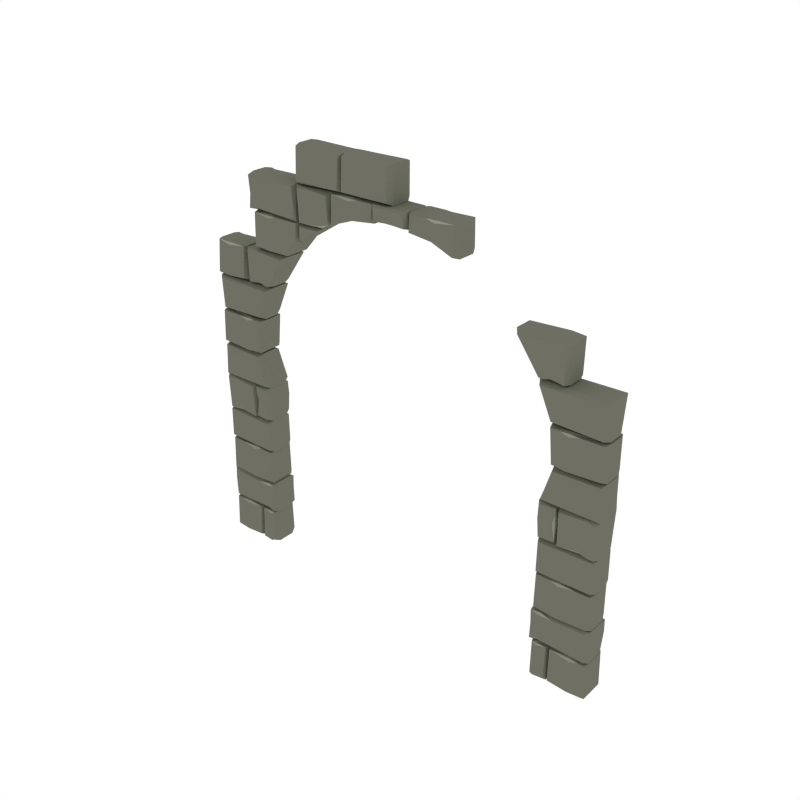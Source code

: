 # Source: Wall_ArchRound_Broken.blend  (saved by Blender 2.79.0; exported with 4.5.12 LTS)
import bpy
from mathutils import Matrix  # noqa: F401  (used for matrix-valued properties, if any)

bpy.ops.wm.read_factory_settings(use_empty=True)
scene = bpy.context.scene
scene.name = 'Scene'

# ---- collections
col_collection_1 = bpy.data.collections.new('Collection 1'); scene.collection.children.link(col_collection_1)

# ---- materials (node trees are filled in below, after node groups)
mat_main = bpy.data.materials.new('Main')
mat_main.alpha_threshold = 0.0
mat_main.diffuse_color = (0.159, 0.162, 0.1248, 1.0)
mat_main.roughness = 0.5
mat_highlights = bpy.data.materials.new('Highlights')
mat_highlights.alpha_threshold = 0.0
mat_highlights.diffuse_color = (0.2899, 0.2957, 0.226, 1.0)
mat_highlights.roughness = 0.5

# ---- material node trees

# ---- world
world_world = bpy.data.worlds.new('World'); scene.world = world_world
world_world.color = (1.0, 1.0, 1.0)
world_world.use_sun_shadow = False
world_world.sun_shadow_jitter_overblur = 0.0
world_world.cycles.sampling_method = 'NONE'
world_world.cycles.sample_map_resolution = 256

# ---- meshes
me_cube_059 = bpy.data.meshes.new('Cube.059')
me_cube_059.from_pydata([(-1.542, 0.6239, 0.4571), (-1.657, 0.6279, 0.4571), (-1.52, 0.5198, 0.4571), (-1.537, 0.6451, 0.1877), (-1.452, 0.5357, -0.2058), (-1.511, 0.663, -0.5298), (-1.453, 0.663, -0.6247), (-1.46, 0.6427, 0.4571), (-1.453, 0.3437, -0.6886), (-1.46, 0.364, 0.4571), (-1.991, 0.5419, 0.2166), (-1.966, 0.5198, 0.4571), (-1.991, 0.663, 0.1217), (-1.953, 0.6401, 0.4571), (-1.99, 0.3437, -0.414), (-1.967, 0.3695, 0.4571), (-1.511, 0.3437, -0.6537), (-1.538, 0.3839, 0.4571), (-1.465, 0.5198, 0.4571), (-1.53, 0.3422, -3.394), (-1.514, 0.3292, -3.663), (-1.634, 0.3413, -2.975), (-1.618, 0.3344, -3.931), (-1.464, 0.3411, -2.911), (-1.537, 0.004065, -3.816), (-1.514, 0.01389, -4.191), (-1.635, 0.003855, -3.721), (-1.616, 0.02577, -4.191), (-1.464, 0.002669, -3.186), (-1.654, 0.3344, 0.3318), (-1.841, 0.3105, 0.3524), (-1.841, 0.3105, 0.3524), (-1.92, 0.3344, 0.3318), (-1.66, 0.02857, 0.5909), (-1.633, 0.002669, -0.414), (-1.974, 0.02577, 0.5909), (-1.993, 0.003855, 0.1217), (-1.841, 0.01389, 0.5909), (-1.863, 0.004065, 0.2166), (-1.517, 2.36, -3.931), (-1.633, 0.3411, -0.6886), (-1.976, 0.3344, 0.3318), (-1.992, 0.3413, -0.6247), (-1.841, 0.3292, 0.06351), (-1.857, 0.3422, -0.2058), (-1.491, 0.02857, -4.191), (-1.514, 0.3105, -3.952), (-1.514, 0.3105, -3.952), (-1.66, 2.321, -3.394), (-1.676, 2.308, -3.663), (-1.498, 2.32, -2.975), (-1.518, 2.313, -3.931), (-1.996, 2.32, -2.911), (-1.974, 2.313, -3.931), (-1.653, 1.999, -3.816), (-1.676, 2.009, -4.191), (-1.538, 2.004, -3.721), (-1.561, 2.026, -4.191), (-1.996, 1.997, -3.186), (-1.969, 2.024, -4.191), (-1.596, 2.313, -3.931), (-1.676, 2.289, -3.952), (-1.676, 2.289, -3.952), (-1.771, 2.313, -3.931), (-1.96, 2.347, -3.931), (-1.413, 2.629, -4.191), (-1.377, 2.655, -3.186), (-1.958, 2.632, -4.191), (-1.988, 2.654, -3.721), (-1.496, 2.332, -2.911), (-1.988, 2.332, -2.975), (-1.499, 2.67, -3.394), (-1.483, 2.683, -3.663), (-1.629, 2.671, -2.975), (-1.609, 2.678, -3.931), (-1.37, 2.671, -2.911), (-1.391, 2.678, -3.931), (-1.506, 2.993, -3.816), (-1.483, 2.983, -4.191), (-1.621, 2.987, -3.721), (-1.598, 2.965, -4.191), (-1.156, 2.994, -3.186), (-1.2, 2.968, -4.191), (-1.662, 2.984, -3.931), (-1.849, 2.96, -3.952), (-1.849, 2.96, -3.952), (-1.982, 2.985, -3.747), (-1.668, 2.694, -4.191), (-1.641, 2.668, -3.186), (-1.982, 2.688, -4.158), (-1.997, 2.669, -3.721), (-1.849, 2.679, -4.191), (-1.871, 2.669, -3.816), (-1.641, 2.991, -2.911), (-1.992, 2.991, -2.975), (-1.849, 2.979, -3.663), (-1.865, 2.992, -3.394), (-1.483, 2.702, -3.952), (-1.483, 2.702, -3.952), (-1.43, 2.678, -3.931), (-1.669, 1.004, -0.2058), (-1.685, 0.99, 0.06351), (-1.46, 1.003, -0.6247), (-1.481, 0.9954, 0.3318), (-1.987, 1.003, -0.6886), (-1.966, 0.9954, 0.3318), (-1.662, 0.6652, 0.2166), (-1.685, 0.6757, 0.5909), (-1.468, 0.6709, 0.1217), (-1.491, 0.6942, 0.5909), (-1.987, 0.6637, -0.414), (-1.961, 0.6913, 0.5909), (-1.605, 0.9954, 0.3318), (-1.685, 0.97, 0.3524), (-1.685, 0.97, 0.3524), (-1.835, 0.9954, 0.3318), (-1.493, 3.327, -3.931), (-1.974, 1.027, 0.3861), (-1.485, 1.304, 0.5205), (-1.458, 1.33, -0.4141), (-1.482, 1.029, 0.5205), (-1.454, 1.004, -0.2908), (-1.97, 1.31, 0.3861), (-1.989, 1.33, -0.6895), (-1.989, 1.007, -0.6254), (-1.326, 3.303, -3.952), (-1.326, 3.303, -3.952), (-1.255, 3.327, -3.931), (-1.487, 3.037, -4.191), (-1.511, 3.011, -3.186), (-1.157, 3.035, -4.191), (-1.136, 3.012, -3.721), (-1.326, 3.023, -4.191), (-1.306, 3.013, -3.816), (-1.511, 3.334, -2.911), (-1.016, 3.327, -3.931), (-0.9972, 3.334, -2.975), (-1.326, 3.322, -3.663), (-1.312, 3.335, -3.394), (-1.563, 1.958, 0.3318), (-1.976, 1.971, 0.3318), (-1.479, 1.693, 0.5909), (-1.453, 1.667, -0.414), (-1.974, 1.69, 0.5909), (-1.993, 1.668, 0.1217), (-1.542, 1.985, -0.6886), (-1.992, 1.985, -0.6247), (-1.624, 1.539, -3.394), (-1.611, 1.524, -3.663), (-1.623, 1.667, -2.975), (-1.617, 1.65, -3.931), (-1.623, 1.331, -2.911), (-1.459, 1.545, -3.816), (-1.469, 1.524, -4.191), (-1.458, 1.669, -3.721), (-1.48, 1.648, -4.191), (-1.457, 1.331, -3.186), (-1.645, 1.332, 0.3318), (-1.836, 1.358, 0.3524), (-1.836, 1.358, 0.3524), (-1.916, 1.332, 0.3318), (-1.651, 1.642, 0.5909), (-1.625, 1.67, -0.414), (-1.969, 1.645, 0.5909), (-1.991, 1.669, 0.1217), (-1.836, 1.658, 0.5909), (-1.859, 1.669, 0.2166), (-1.625, 1.325, -0.6886), (-1.971, 1.332, 0.3318), (-1.99, 1.325, -0.6247), (-1.836, 1.338, 0.06351), (-1.852, 1.324, -0.2058), (-1.483, 1.356, -4.191), (-1.617, 1.599, -3.931), (-1.593, 1.524, -3.952), (-1.593, 1.524, -3.952), (-1.529, 3.483, -4.014), (-1.456, 3.622, -4.142), (-1.482, 3.662, -2.946), (-1.034, 3.637, -4.184), (-1.011, 3.662, -3.186), (-1.031, 3.359, -4.184), (-1.012, 3.338, -3.721), (-1.019, 3.483, -4.182), (-1.012, 3.46, -3.816), (-1.535, 3.643, -4.141), (-1.54, 3.662, -2.911), (-1.535, 3.357, -4.141), (-1.54, 3.338, -2.975), (-1.482, 3.338, -3.07), (-1.541, 3.467, -3.394), (-1.448, 3.376, -4.141), (-1.474, 3.483, -4.035), (-1.542, 0.6239, -4.057), (-1.657, 0.6279, -4.057), (-1.52, 0.5198, -4.057), (-1.537, 0.6451, -3.787), (-1.452, 0.5357, -3.394), (-1.511, 0.663, -3.07), (-1.453, 0.663, -2.975), (-1.46, 0.6427, -4.057), (-1.453, 0.3437, -2.911), (-1.46, 0.364, -4.057), (-1.991, 0.5419, -3.816), (-1.966, 0.5198, -4.057), (-1.991, 0.663, -3.721), (-1.953, 0.6401, -4.057), (-1.99, 0.3437, -3.186), (-1.967, 0.3695, -4.057), (-1.511, 0.3437, -2.946), (-1.538, 0.3839, -4.057), (-1.465, 0.5198, -4.057), (-1.485, 0.3344, -3.931), (-1.53, 0.3422, -0.2058), (-1.514, 0.3292, 0.06351), (-1.634, 0.3413, -0.6247), (-1.618, 0.3344, 0.3318), (-1.464, 0.3411, -0.6886), (-1.537, 0.004065, 0.2166), (-1.514, 0.01389, 0.5909), (-1.635, 0.003855, 0.1217), (-1.616, 0.02577, 0.5909), (-1.464, 0.002669, -0.414), (-1.491, 0.02857, 0.5909), (-1.654, 0.3344, -3.931), (-1.841, 0.3105, -3.952), (-1.841, 0.3105, -3.952), (-1.92, 0.3344, -3.931), (-1.66, 0.02857, -4.191), (-1.633, 0.002669, -3.186), (-1.974, 0.02577, -4.191), (-1.993, 0.003855, -3.721), (-1.841, 0.01389, -4.191), (-1.863, 0.004065, -3.816), (-1.517, 2.36, 0.3318), (-1.633, 0.3411, -2.911), (-1.976, 0.3344, -3.931), (-1.992, 0.3413, -2.975), (-1.841, 0.3292, -3.663), (-1.857, 0.3422, -3.394), (-1.514, 0.3105, 0.3524), (-1.514, 0.3105, 0.3524), (-1.485, 0.3344, 0.3318), (-1.66, 2.321, -0.2058), (-1.676, 2.308, 0.06351), (-1.498, 2.32, -0.6247), (-1.518, 2.313, 0.3318), (-1.996, 2.32, -0.6886), (-1.974, 2.313, 0.3318), (-1.653, 1.999, 0.2166), (-1.676, 2.009, 0.5909), (-1.538, 2.004, 0.1217), (-1.561, 2.026, 0.5909), (-1.996, 1.997, -0.414), (-1.969, 2.024, 0.5909), (-1.596, 2.313, 0.3318), (-1.676, 2.289, 0.3524), (-1.676, 2.289, 0.3524), (-1.771, 2.313, 0.3318), (-1.96, 2.347, 0.3318), (-1.413, 2.629, 0.5909), (-1.377, 2.655, -0.414), (-1.958, 2.632, 0.5909), (-1.988, 2.654, 0.1217), (-1.496, 2.332, -0.6886), (-1.988, 2.332, -0.6247), (-1.499, 2.67, -0.2058), (-1.483, 2.683, 0.06351), (-1.629, 2.671, -0.6247), (-1.609, 2.678, 0.3318), (-1.37, 2.671, -0.6886), (-1.391, 2.678, 0.3318), (-1.506, 2.993, 0.2166), (-1.483, 2.983, 0.5909), (-1.621, 2.987, 0.1217), (-1.598, 2.965, 0.5909), (-1.156, 2.994, -0.414), (-1.2, 2.968, 0.5909), (-1.662, 2.984, 0.3318), (-1.849, 2.96, 0.3524), (-1.849, 2.96, 0.3524), (-1.982, 2.985, 0.1471), (-1.668, 2.694, 0.5909), (-1.641, 2.668, -0.414), (-1.982, 2.688, 0.5581), (-1.997, 2.669, 0.1217), (-1.849, 2.679, 0.5909), (-1.871, 2.669, 0.2166), (-1.641, 2.991, -0.6886), (-1.992, 2.991, -0.6247), (-1.849, 2.979, 0.06351), (-1.865, 2.992, -0.2058), (-1.483, 2.702, 0.3524), (-1.483, 2.702, 0.3524), (-1.43, 2.678, 0.3318), (-1.669, 1.004, -3.394), (-1.685, 0.99, -3.663), (-1.46, 1.003, -2.975), (-1.481, 0.9954, -3.931), (-1.987, 1.003, -2.911), (-1.966, 0.9954, -3.931), (-1.662, 0.6652, -3.816), (-1.685, 0.6757, -4.191), (-1.468, 0.6709, -3.721), (-1.491, 0.6942, -4.191), (-1.987, 0.6637, -3.186), (-1.961, 0.6913, -4.191), (-1.605, 0.9954, -3.931), (-1.685, 0.97, -3.952), (-1.685, 0.97, -3.952), (-1.835, 0.9954, -3.931), (-1.493, 3.327, 0.3318), (-1.015, 3.173, 0.4895), (-0.9958, 3.162, -0.1703), (-1.015, 3.173, -4.089), (-0.9958, 3.162, -3.429), (-1.974, 1.027, -3.986), (-1.485, 1.304, -4.12), (-1.458, 1.33, -3.186), (-1.482, 1.029, -4.12), (-1.454, 1.004, -3.309), (-1.97, 1.31, -3.986), (-1.989, 1.33, -2.91), (-1.989, 1.007, -2.974), (-1.326, 3.303, 0.3524), (-1.326, 3.303, 0.3524), (-1.255, 3.327, 0.3318), (-1.487, 3.037, 0.5909), (-1.511, 3.011, -0.414), (-1.157, 3.035, 0.5909), (-1.136, 3.012, 0.1217), (-1.326, 3.023, 0.5909), (-1.306, 3.013, 0.2166), (-1.511, 3.334, -0.6886), (-1.016, 3.327, 0.3318), (-0.9972, 3.334, -0.6247), (-1.326, 3.322, 0.06351), (-1.312, 3.335, -0.2058), (-1.563, 1.958, -3.931), (-1.974, 1.779, -4.108), (-1.506, 1.777, -4.108), (-1.993, 1.769, -3.484), (-1.481, 1.768, -3.098), (-1.974, 1.779, 0.5084), (-1.506, 1.777, 0.5083), (-1.993, 1.769, -0.1161), (-1.481, 1.768, -0.5015), (-1.976, 1.971, -3.931), (-1.479, 1.693, -4.191), (-1.453, 1.667, -3.186), (-1.974, 1.69, -4.191), (-1.993, 1.668, -3.721), (-1.542, 1.985, -2.911), (-1.992, 1.985, -2.975), (-1.617, 1.35, -3.931), (-1.624, 1.539, -0.2058), (-1.611, 1.524, 0.06351), (-1.623, 1.667, -0.6247), (-1.617, 1.65, 0.3318), (-1.623, 1.331, -0.6886), (-1.459, 1.545, 0.2166), (-1.469, 1.524, 0.5909), (-1.458, 1.669, 0.1217), (-1.48, 1.648, 0.5909), (-1.457, 1.331, -0.414), (-1.483, 1.356, 0.5909), (-1.645, 1.332, -3.931), (-1.836, 1.358, -3.952), (-1.836, 1.358, -3.952), (-1.916, 1.332, -3.931), (-1.651, 1.642, -4.191), (-1.625, 1.67, -3.186), (-1.969, 1.645, -4.191), (-1.991, 1.669, -3.721), (-1.836, 1.658, -4.191), (-1.859, 1.669, -3.816), (-1.625, 1.325, -2.911), (-1.971, 1.332, -3.931), (-1.99, 1.325, -2.975), (-1.836, 1.338, -3.663), (-1.852, 1.324, -3.394), (-1.617, 1.599, 0.3318), (-1.593, 1.524, 0.3524), (-1.593, 1.524, 0.3524), (-1.617, 1.35, 0.3318), (-1.529, 3.483, 0.4141), (-1.456, 3.622, 0.5424), (-1.482, 3.662, -0.6537), (-1.034, 3.637, 0.5848), (-1.011, 3.662, -0.414), (-1.031, 3.359, 0.5843), (-1.012, 3.338, 0.1217), (-1.019, 3.483, 0.582), (-1.012, 3.46, 0.2166), (-1.535, 3.643, 0.5413), (-1.54, 3.662, -0.6886), (-1.535, 3.357, 0.5413), (-1.54, 3.338, -0.6247), (-1.482, 3.338, -0.5298), (-1.541, 3.467, -0.2058), (-1.448, 3.376, 0.5409), (-1.474, 3.483, 0.4355), (-0.9704, 3.31, 0.3861), (-0.9891, 3.33, -0.6895), (-0.5278, 3.958, 0.3318), (-0.498, 3.687, 0.3838), (-0.02752, 3.962, 0.5178), (-0.00108, 3.987, -0.414), (-0.02851, 3.689, 0.5178), (-0.001176, 3.664, -0.2911), (-0.4847, 3.967, 0.3838), (-0.5049, 3.987, -0.6886), (-0.4197, 3.627, 0.3524), (-0.5051, 3.667, -0.6247), (-0.9757, 3.971, 0.3318), (-0.5335, 3.693, 0.5909), (-0.5071, 3.667, -0.414), (-0.9736, 3.69, 0.5909), (-0.9933, 3.668, 0.1217), (-0.5071, 3.985, -0.6886), (-0.9918, 3.985, -0.6247), (-0.4034, 3.659, -3.394), (-0.4197, 3.646, -3.663), (-0.1649, 3.658, -2.975), (-0.1832, 3.651, -3.931), (-0.6271, 3.658, -2.911), (-0.3991, 3.473, -3.816), (-0.4039, 3.485, -4.191), (-0.1677, 3.498, -3.721), (-0.6508, 3.387, 0.3318), (-0.721, 3.364, 0.3524), (-0.721, 3.364, 0.3524), (-0.916, 3.343, 0.3318), (-0.6552, 3.628, 0.5909), (-0.6287, 3.654, -0.414), (-0.9692, 3.631, 0.5909), (-0.9913, 3.653, 0.1217), (-0.8362, 3.643, 0.5909), (-0.8588, 3.653, 0.2166), (-0.6301, 3.381, -0.6886), (-0.9714, 3.343, 0.3318), (-0.9897, 3.336, -0.6247), (-0.721, 3.345, 0.06351), (-0.7373, 3.332, -0.2058), (-0.1935, 3.516, -4.191), (-0.6289, 3.384, -3.186), (-0.5989, 3.406, -4.191), (-0.3398, 3.651, -3.931), (-0.9704, 3.31, -3.986), (-0.9891, 3.33, -2.91), (-0.5278, 3.958, -3.931), (-0.498, 3.687, -3.983), (-0.02752, 3.962, -4.117), (-0.00108, 3.987, -3.186), (-0.02851, 3.689, -4.117), (-0.001176, 3.664, -3.309), (-0.4847, 3.967, -3.983), (-0.5049, 3.987, -2.911), (-0.6064, 3.651, 0.3318), (-0.5051, 3.667, -2.975), (-0.9757, 3.971, -3.931), (-0.5335, 3.693, -4.191), (-0.5071, 3.667, -3.186), (-0.9736, 3.69, -4.191), (-0.9933, 3.668, -3.721), (-0.5071, 3.985, -2.911), (-0.9918, 3.985, -2.975), (-0.4197, 3.627, -3.952), (-0.4197, 3.627, -3.952), (-0.6064, 3.651, -3.931), (-0.4034, 3.659, -0.2058), (-0.4197, 3.646, 0.06351), (-0.1649, 3.658, -0.6247), (-0.1832, 3.651, 0.3318), (-0.6271, 3.658, -0.6886), (-0.3991, 3.473, 0.2166), (-0.4039, 3.485, 0.5909), (-0.1677, 3.498, 0.1217), (-0.1935, 3.516, 0.5909), (-0.6508, 3.387, -3.931), (-0.721, 3.364, -3.952), (-0.721, 3.364, -3.952), (-0.916, 3.343, -3.931), (-0.6552, 3.628, -4.191), (-0.6287, 3.654, -3.186), (-0.9692, 3.631, -4.191), (-0.9913, 3.653, -3.721), (-0.8362, 3.643, -4.191), (-0.8588, 3.653, -3.816), (-0.6301, 3.381, -2.911), (-0.9714, 3.343, -3.931), (-0.9897, 3.336, -2.975), (-0.721, 3.345, -3.663), (-0.7373, 3.332, -3.394), (-0.6289, 3.384, -0.414), (-0.5989, 3.406, 0.5909), (-0.3398, 3.651, 0.3318), (-0.4197, 3.627, 0.3524), (-0.775, 3.308, 0.4306), (-0.7361, 3.33, -0.5984), (-0.775, 3.308, -4.03), (-0.7361, 3.33, -3.001), (-0.9891, 3.164, -0.6623), (-0.9719, 3.19, 0.3861), (-0.9891, 3.164, -2.937), (-0.9719, 3.19, -3.986), (-0.1445, 3.639, 0.9994), (-0.1666, 3.661, 0.5302), (-0.1467, 3.529, 0.7403), (-0.165, 3.514, -0.2162), (-0.1445, 3.639, -3.782), (-0.1666, 3.661, -3.313), (-0.1467, 3.529, -3.523), (-0.165, 3.514, -2.566), (1.542, 0.6239, 0.4571), (1.657, 0.6279, 0.4571), (1.52, 0.5198, 0.4571), (1.537, 0.6451, 0.1877), (1.452, 0.5357, -0.2058), (1.511, 0.663, -0.5298), (1.453, 0.663, -0.6247), (1.46, 0.6427, 0.4571), (1.453, 0.3437, -0.6886), (1.46, 0.364, 0.4571), (1.991, 0.5419, 0.2166), (1.966, 0.5198, 0.4571), (1.991, 0.663, 0.1217), (1.953, 0.6401, 0.4571), (1.99, 0.3437, -0.414), (1.967, 0.3695, 0.4571), (1.511, 0.3437, -0.6537), (1.538, 0.3839, 0.4571), (1.465, 0.5198, 0.4571), (1.53, 0.3422, -3.394), (1.514, 0.3292, -3.663), (1.634, 0.3413, -2.975), (1.618, 0.3344, -3.931), (1.464, 0.3411, -2.911), (1.537, 0.004065, -3.816), (1.514, 0.01389, -4.191), (1.635, 0.003855, -3.721), (1.616, 0.02577, -4.191), (1.464, 0.002669, -3.186), (1.654, 0.3344, 0.3318), (1.841, 0.3105, 0.3524), (1.841, 0.3105, 0.3524), (1.92, 0.3344, 0.3318), (1.66, 0.02857, 0.5909), (1.633, 0.002669, -0.414), (1.974, 0.02577, 0.5909), (1.993, 0.003855, 0.1217), (1.841, 0.01389, 0.5909), (1.863, 0.004065, 0.2166), (1.517, 2.36, -3.931), (1.633, 0.3411, -0.6886), (1.976, 0.3344, 0.3318), (1.992, 0.3413, -0.6247), (1.841, 0.3292, 0.06351), (1.857, 0.3422, -0.2058), (1.491, 0.02857, -4.191), (1.514, 0.3105, -3.952), (1.514, 0.3105, -3.952), (1.66, 2.321, -3.394), (1.676, 2.308, -3.663), (1.498, 2.32, -2.975), (1.518, 2.313, -3.931), (1.996, 2.32, -2.911), (1.974, 2.313, -3.931), (1.653, 1.999, -3.816), (1.676, 2.009, -4.191), (1.538, 2.004, -3.721), (1.561, 2.026, -4.191), (1.996, 1.997, -3.186), (1.969, 2.024, -4.191), (1.596, 2.313, -3.931), (1.676, 2.289, -3.952), (1.676, 2.289, -3.952), (1.771, 2.313, -3.931), (1.96, 2.347, -3.931), (1.413, 2.629, -4.191), (1.377, 2.655, -3.186), (1.958, 2.632, -4.191), (1.988, 2.654, -3.721), (1.496, 2.332, -2.911), (1.988, 2.332, -2.975), (1.499, 2.67, -3.394), (1.483, 2.683, -3.663), (1.629, 2.671, -2.975), (1.609, 2.678, -3.931), (1.37, 2.671, -2.911), (1.391, 2.678, -3.931), (1.506, 2.993, -3.816), (1.483, 2.983, -4.191), (1.621, 2.987, -3.721), (1.598, 2.965, -4.191), (1.156, 2.994, -3.186), (1.2, 2.968, -4.191), (1.483, 2.702, -3.952), (1.483, 2.702, -3.952), (1.43, 2.678, -3.931), (1.669, 1.004, -0.2058), (1.685, 0.99, 0.06351), (1.46, 1.003, -0.6247), (1.481, 0.9954, 0.3318), (1.987, 1.003, -0.6886), (1.966, 0.9954, 0.3318), (1.662, 0.6652, 0.2166), (1.685, 0.6757, 0.5909), (1.468, 0.6709, 0.1217), (1.491, 0.6942, 0.5909), (1.987, 0.6637, -0.414), (1.961, 0.6913, 0.5909), (1.605, 0.9954, 0.3318), (1.685, 0.97, 0.3524), (1.685, 0.97, 0.3524), (1.835, 0.9954, 0.3318), (1.974, 1.027, 0.3861), (1.485, 1.304, 0.5205), (1.458, 1.33, -0.4141), (1.482, 1.029, 0.5205), (1.454, 1.004, -0.2908), (1.97, 1.31, 0.3861), (1.989, 1.33, -0.6895), (1.989, 1.007, -0.6254), (1.563, 1.958, 0.3318), (1.976, 1.971, 0.3318), (1.479, 1.693, 0.5909), (1.453, 1.667, -0.414), (1.974, 1.69, 0.5909), (1.993, 1.668, 0.1217), (1.542, 1.985, -0.6886), (1.992, 1.985, -0.6247), (1.624, 1.539, -3.394), (1.611, 1.524, -3.663), (1.623, 1.667, -2.975), (1.617, 1.65, -3.931), (1.623, 1.331, -2.911), (1.459, 1.545, -3.816), (1.469, 1.524, -4.191), (1.458, 1.669, -3.721), (1.48, 1.648, -4.191), (1.457, 1.331, -3.186), (1.645, 1.332, 0.3318), (1.836, 1.358, 0.3524), (1.836, 1.358, 0.3524), (1.916, 1.332, 0.3318), (1.651, 1.642, 0.5909), (1.625, 1.67, -0.414), (1.969, 1.645, 0.5909), (1.991, 1.669, 0.1217), (1.836, 1.658, 0.5909), (1.859, 1.669, 0.2166), (1.625, 1.325, -0.6886), (1.971, 1.332, 0.3318), (1.99, 1.325, -0.6247), (1.836, 1.338, 0.06351), (1.852, 1.324, -0.2058), (1.483, 1.356, -4.191), (1.617, 1.599, -3.931), (1.593, 1.524, -3.952), (1.593, 1.524, -3.952), (1.542, 0.6239, -4.057), (1.657, 0.6279, -4.057), (1.52, 0.5198, -4.057), (1.537, 0.6451, -3.787), (1.452, 0.5357, -3.394), (1.511, 0.663, -3.07), (1.453, 0.663, -2.975), (1.46, 0.6427, -4.057), (1.453, 0.3437, -2.911), (1.46, 0.364, -4.057), (1.991, 0.5419, -3.816), (1.966, 0.5198, -4.057), (1.991, 0.663, -3.721), (1.953, 0.6401, -4.057), (1.99, 0.3437, -3.186), (1.967, 0.3695, -4.057), (1.511, 0.3437, -2.946), (1.538, 0.3839, -4.057), (1.465, 0.5198, -4.057), (1.485, 0.3344, -3.931), (1.53, 0.3422, -0.2058), (1.514, 0.3292, 0.06351), (1.634, 0.3413, -0.6247), (1.618, 0.3344, 0.3318), (1.464, 0.3411, -0.6886), (1.537, 0.004065, 0.2166), (1.514, 0.01389, 0.5909), (1.635, 0.003855, 0.1217), (1.616, 0.02577, 0.5909), (1.464, 0.002669, -0.414), (1.491, 0.02857, 0.5909), (1.654, 0.3344, -3.931), (1.841, 0.3105, -3.952), (1.841, 0.3105, -3.952), (1.92, 0.3344, -3.931), (1.66, 0.02857, -4.191), (1.633, 0.002669, -3.186), (1.974, 0.02577, -4.191), (1.993, 0.003855, -3.721), (1.841, 0.01389, -4.191), (1.863, 0.004065, -3.816), (1.517, 2.36, 0.3318), (1.633, 0.3411, -2.911), (1.976, 0.3344, -3.931), (1.992, 0.3413, -2.975), (1.841, 0.3292, -3.663), (1.857, 0.3422, -3.394), (1.514, 0.3105, 0.3524), (1.514, 0.3105, 0.3524), (1.485, 0.3344, 0.3318), (1.66, 2.321, -0.2058), (1.676, 2.308, 0.06351), (1.498, 2.32, -0.6247), (1.518, 2.313, 0.3318), (1.996, 2.32, -0.6886), (1.974, 2.313, 0.3318), (1.653, 1.999, 0.2166), (1.676, 2.009, 0.5909), (1.538, 2.004, 0.1217), (1.561, 2.026, 0.5909), (1.996, 1.997, -0.414), (1.969, 2.024, 0.5909), (1.596, 2.313, 0.3318), (1.676, 2.289, 0.3524), (1.676, 2.289, 0.3524), (1.771, 2.313, 0.3318), (1.96, 2.347, 0.3318), (1.413, 2.629, 0.5909), (1.377, 2.655, -0.414), (1.958, 2.632, 0.5909), (1.988, 2.654, 0.1217), (1.496, 2.332, -0.6886), (1.988, 2.332, -0.6247), (1.499, 2.67, -0.2058), (1.483, 2.683, 0.06351), (1.629, 2.671, -0.6247), (1.609, 2.678, 0.3318), (1.37, 2.671, -0.6886), (1.391, 2.678, 0.3318), (1.506, 2.993, 0.2166), (1.483, 2.983, 0.5909), (1.621, 2.987, 0.1217), (1.598, 2.965, 0.5909), (1.156, 2.994, -0.414), (1.2, 2.968, 0.5909), (1.483, 2.702, 0.3524), (1.483, 2.702, 0.3524), (1.43, 2.678, 0.3318), (1.669, 1.004, -3.394), (1.685, 0.99, -3.663), (1.46, 1.003, -2.975), (1.481, 0.9954, -3.931), (1.987, 1.003, -2.911), (1.966, 0.9954, -3.931), (1.662, 0.6652, -3.816), (1.685, 0.6757, -4.191), (1.468, 0.6709, -3.721), (1.491, 0.6942, -4.191), (1.987, 0.6637, -3.186), (1.961, 0.6913, -4.191), (1.605, 0.9954, -3.931), (1.685, 0.97, -3.952), (1.685, 0.97, -3.952), (1.835, 0.9954, -3.931), (1.974, 1.027, -3.986), (1.485, 1.304, -4.12), (1.458, 1.33, -3.186), (1.482, 1.029, -4.12), (1.454, 1.004, -3.309), (1.97, 1.31, -3.986), (1.989, 1.33, -2.91), (1.989, 1.007, -2.974), (1.563, 1.958, -3.931), (1.974, 1.779, -4.108), (1.506, 1.777, -4.108), (1.993, 1.769, -3.484), (1.481, 1.768, -3.098), (1.974, 1.779, 0.5084), (1.506, 1.777, 0.5083), (1.993, 1.769, -0.1161), (1.481, 1.768, -0.5015), (1.976, 1.971, -3.931), (1.479, 1.693, -4.191), (1.453, 1.667, -3.186), (1.974, 1.69, -4.191), (1.993, 1.668, -3.721), (1.542, 1.985, -2.911), (1.992, 1.985, -2.975), (1.617, 1.35, -3.931), (1.624, 1.539, -0.2058), (1.611, 1.524, 0.06351), (1.623, 1.667, -0.6247), (1.617, 1.65, 0.3318), (1.623, 1.331, -0.6886), (1.459, 1.545, 0.2166), (1.469, 1.524, 0.5909), (1.458, 1.669, 0.1217), (1.48, 1.648, 0.5909), (1.457, 1.331, -0.414), (1.483, 1.356, 0.5909), (1.645, 1.332, -3.931), (1.836, 1.358, -3.952), (1.836, 1.358, -3.952), (1.916, 1.332, -3.931), (1.651, 1.642, -4.191), (1.625, 1.67, -3.186), (1.969, 1.645, -4.191), (1.991, 1.669, -3.721), (1.836, 1.658, -4.191), (1.859, 1.669, -3.816), (1.625, 1.325, -2.911), (1.971, 1.332, -3.931), (1.99, 1.325, -2.975), (1.836, 1.338, -3.663), (1.852, 1.324, -3.394), (1.617, 1.599, 0.3318), (1.593, 1.524, 0.3524), (1.593, 1.524, 0.3524), (1.617, 1.35, 0.3318), (0.4197, 3.627, 0.3524), (0.4034, 3.659, -3.394), (0.4197, 3.646, -3.663), (0.1649, 3.658, -2.975), (0.1832, 3.651, -3.931), (0.6271, 3.658, -2.911), (0.3991, 3.473, -3.816), (0.4039, 3.485, -4.191), (0.1677, 3.498, -3.721), (0.1935, 3.516, -4.191), (0.6289, 3.384, -3.186), (0.5989, 3.406, -4.191), (0.3398, 3.651, -3.931), (0.6064, 3.651, 0.3318), (0.4197, 3.627, -3.952), (0.4197, 3.627, -3.952), (0.6064, 3.651, -3.931), (0.4034, 3.659, -0.2058), (0.4197, 3.646, 0.06351), (0.1649, 3.658, -0.6247), (0.1832, 3.651, 0.3318), (0.6271, 3.658, -0.6886), (0.3991, 3.473, 0.2166), (0.4039, 3.485, 0.5909), (0.1677, 3.498, 0.1217), (0.1935, 3.516, 0.5909), (0.6289, 3.384, -0.414), (0.5989, 3.406, 0.5909), (0.3398, 3.651, 0.3318), (0.4197, 3.627, 0.3524), (0.1445, 3.639, 0.9994), (0.1666, 3.661, 0.5302), (0.1467, 3.529, 0.7403), (0.165, 3.514, -0.2162), (0.1445, 3.639, -3.782), (0.1666, 3.661, -3.313), (0.1467, 3.529, -3.523), (0.165, 3.514, -2.566), (-4.774e-17, 3.54, 0.8045), (-4.774e-17, 3.651, 0.9994), (-4.774e-17, 3.661, 0.6251), (-4.774e-17, 3.527, 0.4184), (-4.774e-17, 3.54, -3.587), (-4.774e-17, 3.651, -3.782), (-4.774e-17, 3.661, -3.408), (-4.774e-17, 3.527, -3.201)], [], [(1, 0, 3), (4, 197, 199, 6), (16, 17, 15, 14), (9, 18, 2, 17), (7, 6, 5, 3), (201, 197, 4, 8), (0, 7, 3), (4, 18, 9, 8), (198, 205, 12, 5), (213, 19, 21, 215), (15, 11, 10, 14), (12, 10, 11, 13), (209, 16, 14, 207), (18, 7, 0, 2), (2, 0, 1, 13, 11), (8, 9, 17, 16), (201, 8, 16, 209), (3, 5, 12, 13, 1), (203, 207, 14, 10), (6, 7, 18, 4), (199, 198, 5, 6), (17, 2, 11, 15), (23, 19, 213, 217), (19, 23, 212, 20), (212, 45, 25, 47), (217, 242, 223, 222), (20, 46, 47, 22), (235, 40, 34, 229), (22, 47, 25, 27), (23, 28, 45, 212), (45, 28, 24, 25), (213, 214, 242, 217), (223, 219, 218, 222), (22, 27, 26, 21), (21, 19, 20, 22), (42, 41, 32, 43, 44), (36, 231, 233, 38), (29, 43, 31, 30), (237, 231, 36, 42), (32, 41, 35, 37, 30), (41, 42, 36, 35), (43, 32, 30, 31), (36, 38, 37, 35), (29, 30, 37, 33), (44, 239, 237, 42), (33, 37, 38, 34), (44, 43, 29, 40), (264, 69, 66, 261), (233, 229, 34, 38), (24, 28, 222, 218), (40, 29, 33, 34), (212, 47, 46, 20), (26, 27, 25, 24), (249, 253, 58, 54), (247, 52, 58, 253), (50, 51, 60, 49, 48), (247, 243, 48, 52), (53, 63, 62, 55, 59), (49, 60, 62, 61), (56, 251, 249, 54), (245, 251, 56, 50), (48, 243, 245, 50), (48, 49, 63, 53, 52), (56, 54, 55, 57), (59, 55, 54, 58), (51, 50, 56, 57), (52, 53, 59, 58), (60, 51, 57, 55, 62), (63, 49, 61, 62), (69, 264, 265, 70), (39, 64, 67, 65), (68, 263, 261, 66), (65, 67, 68, 66), (265, 263, 68, 70), (64, 70, 68, 67), (235, 239, 44, 40), (64, 39, 69, 70), (272, 276, 81, 77), (69, 39, 65, 66), (270, 75, 81, 276), (73, 74, 72, 71), (270, 266, 71, 75), (76, 99, 98, 78, 82), (72, 74, 98, 97), (288, 283, 88, 93), (268, 274, 79, 73), (71, 266, 268, 73), (71, 72, 99, 76, 75), (79, 77, 78, 80), (82, 78, 77, 81), (74, 73, 79, 80), (75, 76, 82, 81), (94, 96, 95, 86), (92, 287, 285, 90), (83, 84, 85, 95), (289, 94, 90, 285), (86, 84, 91, 89), (86, 89, 90, 94), (95, 85, 84, 86), (90, 89, 91, 92), (83, 87, 91, 84), (94, 289, 291, 96), (87, 88, 92, 91), (96, 93, 83, 95), (288, 93, 96, 291), (287, 92, 88, 283), (79, 274, 272, 77), (93, 88, 87, 83), (74, 80, 78, 98), (99, 72, 97, 98), (301, 106, 110, 305), (299, 305, 110, 104), (102, 100, 101, 112, 103), (299, 104, 100, 295), (105, 111, 107, 114, 115), (101, 113, 114, 112), (106, 301, 303, 108), (297, 102, 108, 303), (102, 297, 295, 100), (100, 104, 105, 115, 101), (108, 109, 107, 106), (111, 110, 106, 107), (103, 109, 108, 102), (104, 110, 111, 105), (112, 114, 107, 109, 103), (115, 114, 113, 101), (138, 337, 335, 136), (333, 134, 129, 328), (136, 135, 127, 137, 138), (322, 123, 119, 318), (323, 320, 121, 124), (121, 320, 318, 119), (118, 120, 121, 119), (117, 124, 121, 120), (122, 117, 120, 118), (123, 322, 323, 124), (122, 123, 124, 117), (123, 122, 118, 119), (131, 330, 332, 133), (116, 137, 126, 125), (313, 330, 131, 315), (127, 135, 314, 130, 132, 125), (314, 315, 131, 130), (137, 127, 125, 126), (131, 133, 132, 130), (116, 125, 132, 128), (128, 132, 133, 129), (138, 137, 116, 134), (333, 337, 138, 134), (332, 328, 129, 133), (134, 116, 128, 129), (342, 346, 142, 349), (139, 140, 343, 344), (352, 145, 346, 342), (353, 341, 345, 146), (145, 352, 353, 146), (344, 343, 143, 141), (144, 351, 349, 142), (141, 143, 144, 142), (341, 351, 144, 345), (343, 345, 144, 143), (140, 139, 145, 146), (357, 149, 147, 355), (346, 344, 141, 142), (359, 364, 365, 384), (147, 148, 354, 151), (354, 175, 153, 172), (152, 360, 364, 156), (148, 173, 175, 174), (376, 371, 162, 167), (173, 150, 155, 153, 175), (151, 354, 172, 156), (172, 153, 152, 156), (355, 359, 384, 356), (365, 364, 360, 361), (150, 149, 154, 155), (149, 150, 173, 148, 147), (397, 188, 189, 398), (169, 171, 170, 160, 168), (166, 375, 373, 164), (157, 158, 159, 170), (378, 169, 164, 373), (160, 158, 165, 163, 168), (168, 163, 164, 169), (170, 159, 158, 160), (164, 163, 165, 166), (157, 161, 165, 158), (169, 378, 380, 171), (161, 162, 166, 165), (171, 167, 157, 170), (376, 167, 171, 380), (375, 166, 162, 371), (151, 359, 355, 147), (167, 162, 161, 157), (354, 148, 174, 175), (154, 152, 153, 155), (188, 190, 176, 187), (184, 393, 391, 182), (395, 387, 178, 186), (398, 189, 182, 391), (192, 183, 181, 191), (191, 181, 182, 189), (186, 178, 177, 185), (182, 181, 183, 184), (177, 179, 183, 192), (395, 186, 190, 399), (179, 180, 184, 183), (190, 186, 185, 176), (387, 389, 180, 178), (393, 184, 180, 389), (178, 180, 179, 177), (188, 397, 399, 190), (185, 177, 192, 176), (187, 191, 189, 188), (176, 192, 191, 187), (194, 196, 193), (209, 207, 208, 210), (202, 210, 195, 211), (200, 196, 198, 199), (193, 196, 200), (197, 201, 202, 211), (208, 207, 203, 204), (205, 206, 204, 203), (211, 195, 193, 200), (195, 204, 206, 194, 193), (201, 209, 210, 202), (196, 194, 206, 205, 198), (199, 197, 211, 200), (210, 208, 204, 195), (242, 241, 219, 223), (220, 26, 24, 218), (216, 215, 220, 221), (220, 218, 219, 221), (215, 216, 214, 213), (23, 217, 222, 28), (216, 221, 219, 241), (242, 214, 240, 241), (237, 239, 238, 227, 236), (224, 225, 226, 238), (227, 225, 232, 230, 236), (236, 230, 231, 237), (238, 226, 225, 227), (231, 230, 232, 233), (224, 228, 232, 225), (228, 229, 233, 232), (239, 235, 224, 238), (235, 229, 228, 224), (21, 26, 220, 215), (214, 216, 241, 240), (245, 243, 244, 255, 246), (248, 254, 250, 257, 258), (244, 256, 257, 255), (243, 247, 248, 258, 244), (251, 252, 250, 249), (254, 253, 249, 250), (246, 252, 251, 245), (247, 253, 254, 248), (255, 257, 250, 252, 246), (258, 257, 256, 244), (234, 260, 262, 259), (260, 261, 263, 262), (259, 262, 263, 265), (259, 265, 264, 234), (264, 261, 260, 234), (268, 266, 267, 269), (271, 277, 273, 293, 294), (267, 292, 293, 269), (266, 270, 271, 294, 267), (274, 275, 273, 272), (277, 276, 272, 273), (269, 275, 274, 268), (270, 276, 277, 271), (289, 281, 290, 291), (278, 290, 280, 279), (281, 284, 286, 279), (281, 289, 285, 284), (290, 281, 279, 280), (285, 287, 286, 284), (278, 279, 286, 282), (282, 286, 287, 283), (291, 290, 278, 288), (288, 278, 282, 283), (269, 293, 273, 275), (294, 293, 292, 267), (297, 298, 307, 296, 295), (300, 310, 309, 302, 306), (296, 307, 309, 308), (295, 296, 310, 300, 299), (303, 301, 302, 304), (306, 302, 301, 305), (298, 297, 303, 304), (299, 300, 306, 305), (307, 298, 304, 302, 309), (310, 296, 308, 309), (335, 337, 336, 326, 334), (335, 313, 315, 136), (135, 136, 315, 314), (334, 312, 313, 335), (317, 318, 320, 319), (316, 319, 320, 323), (321, 317, 319, 316), (321, 316, 323, 322), (322, 318, 317, 321), (311, 324, 325, 336), (326, 324, 331, 329, 312, 334), (312, 329, 330, 313), (336, 325, 324, 326), (330, 329, 331, 332), (311, 327, 331, 324), (327, 328, 332, 331), (337, 333, 311, 336), (333, 328, 327, 311), (347, 339, 341, 353), (352, 342, 340, 338), (145, 139, 344, 346), (140, 146, 345, 343), (338, 340, 339, 347), (340, 348, 350, 339), (348, 349, 351, 350), (339, 350, 351, 341), (347, 353, 352, 338), (342, 349, 348, 340), (384, 365, 361, 383), (360, 152, 154, 362), (358, 363, 362, 357), (362, 363, 361, 360), (357, 355, 356, 381, 358), (151, 156, 364, 359), (381, 383, 361, 363, 358), (384, 383, 382, 356), (378, 377, 369, 379, 380), (366, 379, 368, 367), (369, 377, 372, 374, 367), (377, 378, 373, 372), (379, 369, 367, 368), (373, 375, 374, 372), (366, 367, 374, 370), (370, 374, 375, 371), (380, 379, 366, 376), (376, 366, 370, 371), (149, 357, 362, 154), (356, 382, 383, 381), (397, 396, 385, 399), (401, 400, 390, 392), (400, 398, 391, 390), (395, 394, 386, 387), (391, 393, 392, 390), (386, 401, 392, 388), (388, 392, 393, 389), (399, 385, 394, 395), (387, 386, 388, 389), (394, 385, 401, 386), (396, 397, 398, 400), (385, 396, 400, 401), (12, 205, 203, 10), (465, 419, 416, 462), (457, 411, 407, 453), (459, 455, 409, 413), (409, 455, 453, 407), (406, 408, 409, 407), (405, 413, 409, 408), (410, 405, 408, 406), (411, 457, 459, 413), (410, 411, 413, 405), (419, 465, 466, 420), (411, 410, 406, 407), (404, 414, 417, 415), (418, 464, 462, 416), (415, 417, 418, 416), (466, 464, 418, 420), (414, 420, 418, 417), (414, 404, 419, 420), (474, 494, 495, 458), (419, 404, 415, 416), (426, 475, 494, 445), (421, 422, 469, 425), (469, 468, 427, 446), (458, 495, 476, 412), (422, 447, 468, 467), (489, 484, 434, 439), (447, 424, 444, 427, 468), (425, 469, 446, 445), (446, 427, 426, 445), (473, 478, 477, 472), (424, 423, 428, 444), (495, 494, 475, 476), (458, 412, 497, 471), (441, 443, 442, 432, 440), (438, 488, 486, 436), (429, 430, 431, 442), (491, 441, 436, 486), (432, 430, 437, 435, 440), (440, 435, 436, 441), (442, 431, 430, 432), (436, 435, 437, 438), (429, 433, 437, 430), (441, 491, 493, 443), (433, 434, 438, 437), (443, 439, 429, 442), (489, 439, 443, 493), (488, 438, 434, 484), (469, 422, 467, 468), (439, 434, 433, 429), (472, 423, 421, 470), (428, 426, 427, 444), (452, 453, 455, 454), (451, 454, 455, 459), (456, 452, 454, 451), (456, 451, 459, 457), (457, 453, 452, 456), (450, 461, 463, 460), (461, 462, 464, 463), (460, 463, 464, 466), (460, 466, 465, 450), (465, 462, 461, 450), (471, 497, 412, 496), (496, 412, 476, 478, 473), (425, 445, 494, 474), (425, 474, 470, 421), (423, 472, 477, 428), (470, 474, 458, 471), (475, 426, 428, 477), (477, 478, 476, 475), (491, 490, 482, 492, 493), (479, 492, 481, 480), (482, 490, 485, 487, 480), (490, 491, 486, 485), (492, 482, 480, 481), (486, 488, 487, 485), (479, 480, 487, 483), (483, 487, 488, 484), (493, 492, 479, 489), (489, 479, 483, 484), (423, 424, 447, 422, 421), (472, 470, 471, 496, 473), (449, 501, 500, 448), (403, 402, 498, 499), (449, 403, 499, 501), (402, 503, 498), (448, 500, 505), (448, 505, 504, 449), (402, 403, 502, 503), (403, 449, 504, 502), (501, 499, 502, 504), (502, 499, 498, 503), (504, 505, 500, 501), (509, 861, 858, 508), (860, 864, 511, 507), (513, 509, 507, 511), (858, 859, 506, 508), (508, 506, 507, 509), (507, 506, 859, 860), (509, 513, 865, 861), (513, 512, 862, 865), (862, 512, 510, 863), (512, 513, 511, 510), (511, 864, 863, 510), (515, 517, 514), (518, 520, 667, 665), (530, 528, 529, 531), (523, 531, 516, 532), (521, 517, 519, 520), (669, 522, 518, 665), (514, 517, 521), (518, 522, 523, 532), (666, 519, 526, 673), (681, 683, 535, 533), (529, 528, 524, 525), (526, 527, 525, 524), (677, 675, 528, 530), (532, 516, 514, 521), (516, 525, 527, 515, 514), (522, 530, 531, 523), (669, 677, 530, 522), (517, 515, 527, 526, 519), (671, 524, 528, 675), (520, 518, 532, 521), (667, 520, 519, 666), (531, 529, 525, 516), (537, 685, 681, 533), (533, 534, 680, 537), (680, 561, 539, 559), (685, 690, 691, 710), (534, 536, 561, 560), (703, 697, 548, 554), (536, 541, 539, 561), (537, 680, 559, 542), (559, 539, 538, 542), (681, 685, 710, 682), (691, 690, 686, 687), (536, 535, 540, 541), (535, 536, 534, 533), (556, 558, 557, 546, 555), (550, 552, 701, 699), (543, 544, 545, 557), (705, 556, 550, 699), (546, 544, 551, 549, 555), (555, 549, 550, 556), (557, 545, 544, 546), (550, 549, 551, 552), (543, 547, 551, 544), (558, 556, 705, 707), (547, 548, 552, 551), (558, 554, 543, 557), (732, 729, 580, 583), (701, 552, 548, 697), (538, 686, 690, 542), (554, 548, 547, 543), (680, 534, 560, 561), (540, 538, 539, 541), (717, 568, 572, 721), (715, 721, 572, 566), (564, 562, 563, 574, 565), (715, 566, 562, 711), (567, 573, 569, 576, 577), (563, 575, 576, 574), (570, 568, 717, 719), (713, 564, 570, 719), (562, 564, 713, 711), (562, 566, 567, 577, 563), (570, 571, 569, 568), (573, 572, 568, 569), (565, 571, 570, 564), (566, 572, 573, 567), (574, 576, 569, 571, 565), (577, 576, 575, 563), (583, 584, 733, 732), (553, 579, 581, 578), (582, 580, 729, 731), (579, 580, 582, 581), (733, 584, 582, 731), (578, 581, 582, 584), (703, 554, 558, 707), (578, 584, 583, 553), (740, 591, 595, 744), (583, 580, 579, 553), (738, 744, 595, 589), (587, 585, 586, 588), (738, 589, 585, 734), (590, 596, 592, 598, 599), (586, 597, 598, 588), (736, 587, 593, 742), (585, 587, 736, 734), (585, 589, 590, 599, 586), (593, 594, 592, 591), (596, 595, 591, 592), (588, 594, 593, 587), (589, 595, 596, 590), (593, 591, 740, 742), (588, 598, 592, 594), (599, 598, 597, 586), (755, 759, 610, 606), (753, 604, 610, 759), (602, 603, 612, 601, 600), (753, 749, 600, 604), (605, 615, 614, 607, 611), (601, 612, 614, 613), (606, 608, 757, 755), (751, 757, 608, 602), (602, 600, 749, 751), (600, 601, 615, 605, 604), (608, 606, 607, 609), (611, 607, 606, 610), (603, 602, 608, 609), (604, 605, 611, 610), (612, 603, 609, 607, 614), (615, 601, 613, 614), (771, 767, 618, 622), (772, 623, 620, 769), (620, 618, 767, 769), (617, 618, 620, 619), (616, 619, 620, 623), (621, 617, 619, 616), (622, 623, 772, 771), (621, 616, 623, 622), (622, 618, 617, 621), (777, 784, 627, 781), (624, 779, 778, 625), (787, 777, 781, 630), (788, 631, 780, 776), (630, 631, 788, 787), (779, 626, 628, 778), (629, 627, 784, 786), (626, 627, 629, 628), (776, 780, 629, 786), (778, 628, 629, 780), (625, 631, 630, 624), (792, 790, 632, 634), (781, 627, 626, 779), (794, 819, 800, 799), (632, 636, 789, 633), (789, 657, 638, 660), (637, 641, 799, 795), (633, 659, 660, 658), (811, 652, 647, 806), (658, 660, 638, 640, 635), (636, 641, 657, 789), (657, 641, 637, 638), (790, 791, 819, 794), (800, 796, 795, 799), (635, 640, 639, 634), (634, 632, 633, 658, 635), (654, 653, 645, 655, 656), (651, 649, 808, 810), (642, 655, 644, 643), (813, 808, 649, 654), (645, 653, 648, 650, 643), (653, 654, 649, 648), (655, 645, 643, 644), (649, 651, 650, 648), (642, 643, 650, 646), (654, 656, 815, 813), (646, 650, 651, 647), (656, 655, 642, 652), (811, 815, 656, 652), (810, 806, 647, 651), (636, 632, 790, 794), (652, 642, 646, 647), (789, 660, 659, 633), (639, 640, 638, 637), (662, 661, 664), (677, 678, 676, 675), (670, 679, 663, 678), (668, 667, 666, 664), (661, 668, 664), (665, 679, 670, 669), (676, 672, 671, 675), (673, 671, 672, 674), (679, 668, 661, 663), (663, 661, 662, 674, 672), (669, 670, 678, 677), (664, 666, 673, 674, 662), (667, 668, 679, 665), (678, 663, 672, 676), (710, 691, 687, 709), (688, 686, 538, 540), (684, 689, 688, 683), (688, 689, 687, 686), (683, 681, 682, 684), (537, 542, 690, 685), (684, 709, 687, 689), (710, 709, 708, 682), (705, 704, 695, 706, 707), (692, 706, 694, 693), (695, 704, 698, 700, 693), (704, 705, 699, 698), (706, 695, 693, 694), (699, 701, 700, 698), (692, 693, 700, 696), (696, 700, 701, 697), (707, 706, 692, 703), (703, 692, 696, 697), (535, 683, 688, 540), (682, 708, 709, 684), (713, 714, 723, 712, 711), (716, 726, 725, 718, 722), (712, 723, 725, 724), (711, 712, 726, 716, 715), (719, 717, 718, 720), (722, 718, 717, 721), (714, 713, 719, 720), (715, 716, 722, 721), (723, 714, 720, 718, 725), (726, 712, 724, 725), (702, 727, 730, 728), (728, 730, 731, 729), (727, 733, 731, 730), (727, 702, 732, 733), (732, 702, 728, 729), (736, 737, 735, 734), (739, 748, 747, 741, 745), (735, 737, 747, 746), (734, 735, 748, 739, 738), (742, 740, 741, 743), (745, 741, 740, 744), (737, 736, 742, 743), (738, 739, 745, 744), (737, 743, 741, 747), (748, 735, 746, 747), (751, 749, 750, 761, 752), (754, 760, 756, 763, 764), (750, 762, 763, 761), (749, 753, 754, 764, 750), (757, 758, 756, 755), (760, 759, 755, 756), (752, 758, 757, 751), (753, 759, 760, 754), (761, 763, 756, 758, 752), (764, 763, 762, 750), (766, 768, 769, 767), (765, 772, 769, 768), (770, 765, 768, 766), (770, 771, 772, 765), (771, 770, 766, 767), (782, 788, 776, 774), (787, 773, 775, 777), (630, 781, 779, 624), (625, 778, 780, 631), (773, 782, 774, 775), (775, 774, 785, 783), (783, 785, 786, 784), (774, 776, 786, 785), (782, 773, 787, 788), (777, 775, 783, 784), (819, 818, 796, 800), (795, 797, 639, 637), (793, 792, 797, 798), (797, 795, 796, 798), (792, 793, 816, 791, 790), (636, 794, 799, 641), (816, 793, 798, 796, 818), (819, 791, 817, 818), (813, 815, 814, 804, 812), (801, 802, 803, 814), (804, 802, 809, 807, 812), (812, 807, 808, 813), (814, 803, 802, 804), (808, 807, 809, 810), (801, 805, 809, 802), (805, 806, 810, 809), (815, 811, 801, 814), (811, 806, 805, 801), (634, 639, 797, 792), (791, 816, 818, 817), (526, 524, 671, 673), (841, 833, 847, 846), (826, 830, 846, 842), (821, 825, 836, 822), (836, 831, 827, 835), (833, 820, 843, 847), (822, 834, 835, 832), (832, 835, 827, 829, 824), (825, 830, 831, 836), (831, 830, 826, 827), (840, 839, 844, 845), (824, 829, 828, 823), (847, 843, 842, 846), (833, 838, 849, 820), (836, 835, 834, 822), (839, 837, 821, 823), (828, 829, 827, 826), (838, 848, 820, 849), (848, 840, 845, 843, 820), (825, 841, 846, 830), (825, 821, 837, 841), (823, 828, 844, 839), (837, 838, 833, 841), (842, 844, 828, 826), (844, 842, 843, 845), (823, 821, 822, 832, 824), (839, 840, 848, 838, 837), (853, 852, 858, 861), (860, 851, 855, 864), (857, 855, 851, 853), (858, 852, 850, 859), (852, 853, 851, 850), (851, 860, 859, 850), (853, 861, 865, 857), (857, 865, 862, 856), (862, 863, 854, 856), (856, 854, 855, 857), (855, 854, 863, 864)])
me_cube_059.polygons.foreach_set('material_index', [1, 0, 0, 0, 0, 0, 1, 0, 0, 0, 0, 0, 0, 0, 0, 0, 0, 0, 0, 0, 0, 0, 0, 0, 0, 0, 1, 0, 0, 0, 0, 0, 0, 0, 0, 0, 0, 1, 0, 0, 0, 1, 0, 0, 0, 0, 0, 0, 0, 0, 0, 1, 0, 0, 0, 0, 0, 0, 1, 0, 0, 0, 0, 0, 0, 0, 0, 0, 1, 0, 0, 0, 0, 0, 0, 0, 0, 0, 0, 0, 0, 0, 0, 0, 0, 0, 0, 0, 0, 0, 0, 0, 0, 0, 1, 0, 0, 0, 1, 0, 0, 0, 0, 0, 0, 0, 0, 0, 0, 0, 0, 0, 0, 0, 0, 1, 0, 0, 0, 0, 0, 0, 0, 0, 0, 1, 0, 0, 0, 0, 0, 0, 0, 0, 0, 0, 0, 0, 0, 1, 0, 0, 0, 1, 0, 0, 0, 0, 0, 0, 0, 0, 0, 0, 0, 0, 0, 0, 0, 0, 0, 0, 0, 0, 0, 0, 0, 0, 1, 0, 0, 0, 0, 0, 0, 0, 0, 0, 0, 0, 1, 0, 0, 0, 1, 0, 0, 0, 0, 0, 0, 0, 0, 0, 1, 0, 0, 0, 0, 0, 0, 0, 0, 0, 0, 0, 0, 0, 0, 0, 0, 0, 0, 0, 0, 1, 0, 0, 0, 1, 0, 0, 0, 0, 0, 0, 0, 0, 0, 0, 0, 0, 0, 0, 0, 0, 1, 0, 1, 0, 0, 1, 0, 0, 0, 0, 0, 0, 1, 0, 0, 1, 0, 0, 0, 0, 0, 0, 1, 0, 0, 0, 0, 0, 0, 0, 0, 0, 0, 0, 0, 0, 0, 1, 0, 0, 1, 0, 0, 0, 0, 0, 0, 0, 0, 0, 1, 0, 0, 0, 0, 0, 0, 1, 0, 0, 0, 0, 0, 0, 0, 0, 0, 1, 0, 0, 1, 0, 0, 0, 0, 0, 0, 0, 0, 0, 0, 0, 0, 0, 0, 0, 0, 0, 0, 0, 0, 0, 0, 1, 0, 1, 0, 0, 1, 0, 0, 0, 0, 0, 0, 1, 0, 0, 0, 0, 0, 0, 0, 0, 0, 0, 0, 0, 0, 0, 0, 0, 0, 0, 0, 0, 0, 0, 0, 0, 0, 0, 0, 0, 0, 0, 0, 0, 0, 0, 0, 0, 1, 0, 0, 0, 0, 0, 0, 0, 1, 0, 0, 1, 0, 0, 0, 1, 0, 0, 0, 0, 0, 0, 0, 1, 0, 0, 0, 0, 0, 0, 0, 0, 0, 0, 0, 0, 0, 1, 0, 0, 0, 0, 0, 0, 0, 0, 1, 0, 0, 1, 0, 0, 0, 0, 0, 0, 0, 0, 0, 0, 0, 0, 0, 0, 0, 0, 0, 0, 0, 0, 0, 0, 0, 0, 0, 0, 0, 0, 0, 1, 0, 0, 0, 0, 0, 1, 0, 0, 0, 0, 0, 0, 0, 0, 0, 0, 0, 0, 0, 0, 0, 0, 0, 0, 0, 1, 0, 0, 0, 0, 0, 0, 0, 0, 0, 0, 1, 0, 0, 0, 1, 0, 0, 0, 0, 0, 0, 0, 0, 0, 1, 0, 0, 0, 0, 0, 0, 1, 0, 0, 0, 0, 0, 0, 0, 0, 0, 1, 0, 0, 0, 0, 0, 0, 0, 0, 0, 0, 0, 0, 0, 0, 0, 0, 0, 0, 0, 0, 0, 0, 0, 0, 0, 0, 0, 0, 0, 0, 1, 0, 0, 0, 0, 0, 0, 0, 0, 0, 1, 0, 0, 0, 0, 0, 0, 0, 0, 0, 0, 0, 0, 0, 0, 0, 0, 0, 0, 0, 0, 0, 0, 0, 0, 0, 0, 1, 0, 0, 0, 0, 0, 0, 0, 0, 0, 0, 1, 0, 0, 0, 1, 0, 0, 0, 0, 0, 0, 0, 0, 0, 1, 0, 1, 0, 0, 0, 1, 0, 0, 0, 0, 0, 0, 0, 0, 0, 0, 0, 0, 0, 0, 0, 0, 1, 0, 1, 0, 0, 1, 0, 0, 0, 0, 0, 0, 1, 0, 0, 1, 0, 0, 0, 0, 0, 0, 1, 0, 0, 0, 0, 0, 0, 0, 0, 0, 0, 0, 0, 0, 0, 0, 0, 0, 1, 0, 0, 0, 0, 0, 0, 1, 0, 0, 0, 0, 0, 0, 0, 0, 0, 0, 0, 0, 0, 0, 0, 0, 0, 0, 0, 0, 0, 0, 1, 0, 1, 0, 0, 1, 0, 0, 0, 0, 0, 0, 1, 0, 0, 0, 0, 0, 0, 1, 0, 0, 0, 0, 0, 0, 1, 1, 0, 0, 1, 0, 0, 0, 0, 0, 0, 0, 0, 0, 0, 0, 0, 0, 0, 0, 0, 0, 0, 0, 0])
me_cube_059.materials.append(mat_main)
me_cube_059.materials.append(mat_highlights)
me_cube_059.use_remesh_preserve_volume = False
me_cube_059.use_remesh_preserve_attributes = False
me_cube_059.use_mirror_vertex_groups = False
me_cube_059.update()

# ---- objects
ob_wall_archround_broken = bpy.data.objects.new('Wall_ArchRound_Broken', me_cube_059)

# ---- transforms, parenting, visibility, modifiers, constraints
ob_wall_archround_broken.location = (0.0, 0.0, 0.0)
ob_wall_archround_broken.rotation_euler = (1.571, -4.441e-16, -4.441e-16)
ob_wall_archround_broken.scale = (1.0, 1.0, 0.05973)
ob_wall_archround_broken.lineart.crease_threshold = 0.0
_vg = ob_wall_archround_broken.vertex_groups.new(name='Group')

# ---- collection membership
col_collection_1.objects.link(ob_wall_archround_broken)

# ---- scene / render settings (as saved in the file)
scene.frame_start = 1; scene.frame_end = 250; scene.frame_set(0)
scene.render.engine = 'CYCLES'
scene.render.resolution_x = 1000
scene.render.resolution_y = 1000
scene.render.dither_intensity = 0.0
scene.cycles.samples = 200
scene.cycles.sampling_pattern = 'TABULATED_SOBOL'
scene.cycles.light_sampling_threshold = 0.0
scene.cycles.use_adaptive_sampling = False
scene.cycles.use_light_tree = False
scene.cycles.caustics_reflective = False
scene.cycles.caustics_refractive = False
scene.cycles.blur_glossy = 0.0
scene.cycles.max_bounces = 2
scene.cycles.pixel_filter_type = 'GAUSSIAN'
scene.cycles.sample_clamp_indirect = 0.0
scene.view_settings.view_transform = 'Standard'
bpy.context.view_layer.update()

# ---- added for rendering (the .blend has no active camera): camera
cam_auto = bpy.data.cameras.new('AutoCamera')
cam_auto.lens = 50.0
cam_auto.sensor_width = 36.0
cam_auto.clip_end = 1000.0
ob_auto_camera = bpy.data.objects.new('AutoCamera', cam_auto)
scene.collection.objects.link(ob_auto_camera)
ob_auto_camera.location = (5.22686, -6.17746, 6.1769)
ob_auto_camera.rotation_euler = (1.09748, -7.21219e-08, 0.694738)
scene.camera = ob_auto_camera
bpy.context.view_layer.update()
